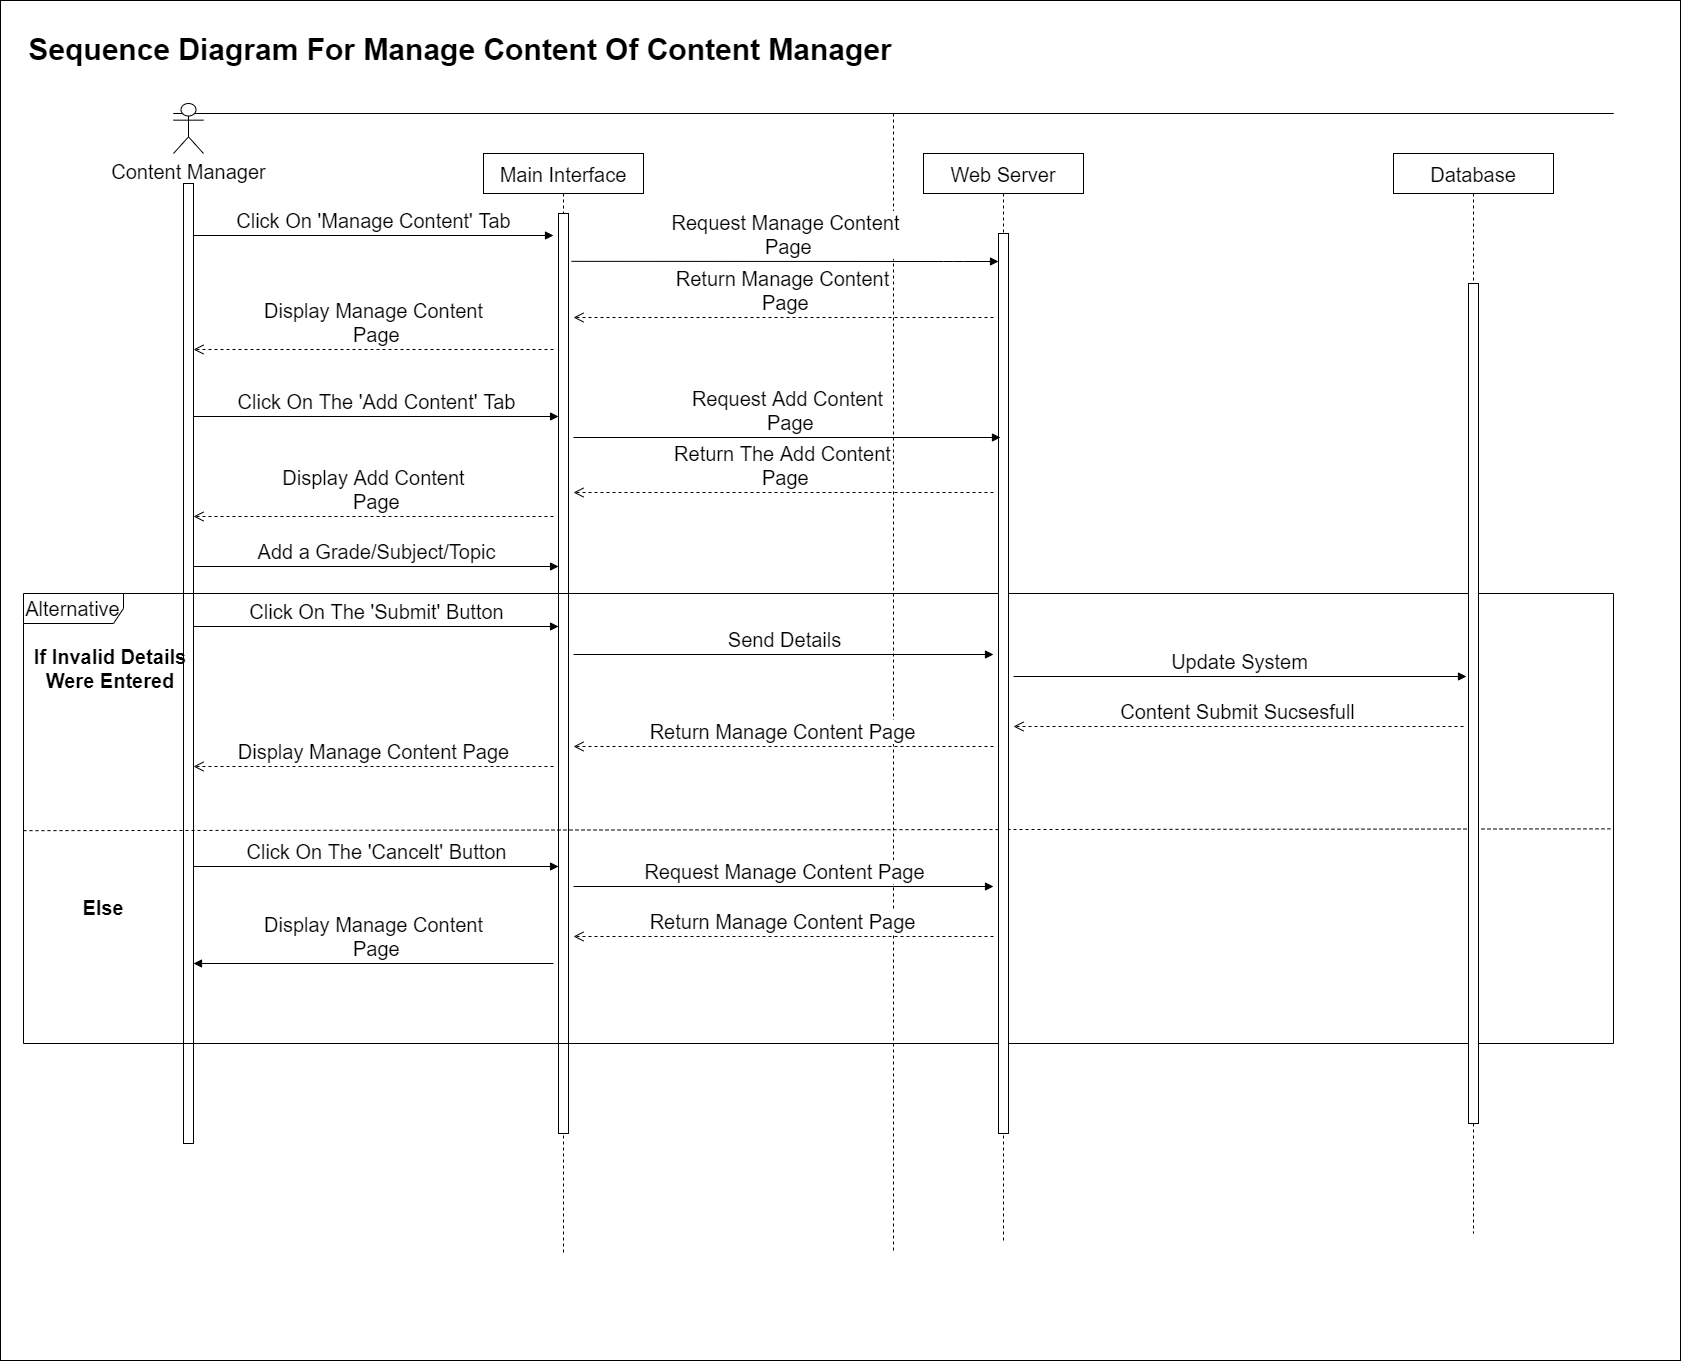

The diagram above was exported from draw.io. Its source (the exported page's mxGraphModel, read from the mxfile embedded in the PNG):
<mxGraphModel dx="2480" dy="1346" grid="1" gridSize="10" guides="1" tooltips="1" connect="1" arrows="1" fold="1" page="1" pageScale="1" pageWidth="850" pageHeight="1100" math="0" shadow="0">
  <root>
    <mxCell id="0" />
    <mxCell id="1" parent="0" />
    <mxCell id="3_w6_J1YuseSBNDHYBIA-29" value="" style="rounded=0;whiteSpace=wrap;html=1;fontSize=20;" parent="1" vertex="1">
      <mxGeometry y="24" width="1680" height="1360" as="geometry" />
    </mxCell>
    <mxCell id="3nuBFxr9cyL0pnOWT2aG-5" value="Main Interface" style="shape=umlLifeline;perimeter=lifelinePerimeter;container=1;collapsible=0;recursiveResize=0;rounded=0;shadow=0;strokeWidth=1;fontSize=20;" parent="1" vertex="1">
      <mxGeometry x="483" y="177" width="160" height="1100" as="geometry" />
    </mxCell>
    <mxCell id="3PbQu7xdGpid1Uje4ATP-6" value="" style="html=1;points=[];perimeter=orthogonalPerimeter;fontSize=20;" parent="3nuBFxr9cyL0pnOWT2aG-5" vertex="1">
      <mxGeometry x="75" y="60" width="10" height="920" as="geometry" />
    </mxCell>
    <mxCell id="3PbQu7xdGpid1Uje4ATP-1" value="" style="shape=umlLifeline;participant=umlActor;perimeter=lifelinePerimeter;whiteSpace=wrap;html=1;container=1;collapsible=0;recursiveResize=0;verticalAlign=top;spacingTop=36;labelBackgroundColor=#ffffff;outlineConnect=0;size=0;fontSize=20;" parent="1" vertex="1">
      <mxGeometry x="173" y="137" width="1440" height="1140" as="geometry" />
    </mxCell>
    <mxCell id="3PbQu7xdGpid1Uje4ATP-7" value="" style="html=1;points=[];perimeter=orthogonalPerimeter;fontSize=20;" parent="3PbQu7xdGpid1Uje4ATP-1" vertex="1">
      <mxGeometry x="10" y="70" width="10" height="960" as="geometry" />
    </mxCell>
    <mxCell id="3PbQu7xdGpid1Uje4ATP-60" value="Alternative" style="shape=umlFrame;whiteSpace=wrap;html=1;fontSize=20;width=100;height=30;" parent="3PbQu7xdGpid1Uje4ATP-1" vertex="1">
      <mxGeometry x="-150" y="480" width="1590" height="450" as="geometry" />
    </mxCell>
    <mxCell id="3PbQu7xdGpid1Uje4ATP-64" value="" style="endArrow=none;dashed=1;html=1;fontSize=20;exitX=0;exitY=0.527;exitDx=0;exitDy=0;exitPerimeter=0;entryX=0.998;entryY=0.523;entryDx=0;entryDy=0;entryPerimeter=0;" parent="3PbQu7xdGpid1Uje4ATP-1" source="3PbQu7xdGpid1Uje4ATP-60" target="3PbQu7xdGpid1Uje4ATP-60" edge="1">
      <mxGeometry width="50" height="50" relative="1" as="geometry">
        <mxPoint x="370" y="750" as="sourcePoint" />
        <mxPoint x="420" y="700" as="targetPoint" />
      </mxGeometry>
    </mxCell>
    <mxCell id="3PbQu7xdGpid1Uje4ATP-68" value="Else" style="text;align=center;fontStyle=1;verticalAlign=middle;spacingLeft=3;spacingRight=3;strokeColor=none;rotatable=0;points=[[0,0.5],[1,0.5]];portConstraint=eastwest;fontSize=20;" parent="3PbQu7xdGpid1Uje4ATP-1" vertex="1">
      <mxGeometry x="-110" y="780" width="80" height="26" as="geometry" />
    </mxCell>
    <mxCell id="3PbQu7xdGpid1Uje4ATP-61" value="Content Submit Sucsesfull" style="html=1;verticalAlign=bottom;endArrow=open;dashed=1;endSize=8;fontSize=20;" parent="3PbQu7xdGpid1Uje4ATP-1" edge="1">
      <mxGeometry relative="1" as="geometry">
        <mxPoint x="1290" y="613" as="sourcePoint" />
        <mxPoint x="840" y="613" as="targetPoint" />
      </mxGeometry>
    </mxCell>
    <mxCell id="3PbQu7xdGpid1Uje4ATP-78" value="Display Manage Content&lt;br style=&quot;font-size: 20px;&quot;&gt;&amp;nbsp;Page" style="html=1;verticalAlign=bottom;endArrow=block;fontSize=20;" parent="3PbQu7xdGpid1Uje4ATP-1" edge="1">
      <mxGeometry width="80" relative="1" as="geometry">
        <mxPoint x="380" y="850" as="sourcePoint" />
        <mxPoint x="20" y="850" as="targetPoint" />
      </mxGeometry>
    </mxCell>
    <mxCell id="3_w6_J1YuseSBNDHYBIA-2" value="Return Manage Content Page" style="html=1;verticalAlign=bottom;endArrow=open;dashed=1;endSize=8;fontSize=20;" parent="3PbQu7xdGpid1Uje4ATP-1" edge="1">
      <mxGeometry relative="1" as="geometry">
        <mxPoint x="820" y="633" as="sourcePoint" />
        <mxPoint x="400" y="633" as="targetPoint" />
      </mxGeometry>
    </mxCell>
    <mxCell id="3_w6_J1YuseSBNDHYBIA-3" value="Display Manage Content Page" style="html=1;verticalAlign=bottom;endArrow=open;dashed=1;endSize=8;fontSize=20;" parent="3PbQu7xdGpid1Uje4ATP-1" edge="1">
      <mxGeometry relative="1" as="geometry">
        <mxPoint x="380" y="653" as="sourcePoint" />
        <mxPoint x="20" y="653" as="targetPoint" />
      </mxGeometry>
    </mxCell>
    <mxCell id="3_w6_J1YuseSBNDHYBIA-5" value="Click On The 'Cancelt' Button" style="html=1;verticalAlign=bottom;endArrow=block;entryX=0.469;entryY=0.375;entryDx=0;entryDy=0;entryPerimeter=0;fontSize=20;" parent="3PbQu7xdGpid1Uje4ATP-1" edge="1">
      <mxGeometry width="80" relative="1" as="geometry">
        <mxPoint x="20" y="753" as="sourcePoint" />
        <mxPoint x="385.03999999999974" y="753" as="targetPoint" />
      </mxGeometry>
    </mxCell>
    <mxCell id="3_w6_J1YuseSBNDHYBIA-6" value="Request Manage Content Page" style="html=1;verticalAlign=bottom;endArrow=block;fontSize=20;" parent="3PbQu7xdGpid1Uje4ATP-1" edge="1">
      <mxGeometry width="80" relative="1" as="geometry">
        <mxPoint x="400" y="773" as="sourcePoint" />
        <mxPoint x="820" y="773" as="targetPoint" />
      </mxGeometry>
    </mxCell>
    <mxCell id="3_w6_J1YuseSBNDHYBIA-7" value="Return Manage Content Page" style="html=1;verticalAlign=bottom;endArrow=open;dashed=1;endSize=8;fontSize=20;" parent="3PbQu7xdGpid1Uje4ATP-1" edge="1">
      <mxGeometry relative="1" as="geometry">
        <mxPoint x="820" y="823" as="sourcePoint" />
        <mxPoint x="400" y="823" as="targetPoint" />
      </mxGeometry>
    </mxCell>
    <mxCell id="3_w6_J1YuseSBNDHYBIA-22" value="Content Manager" style="shape=umlActor;verticalLabelPosition=bottom;verticalAlign=top;html=1;outlineConnect=0;fontSize=20;" parent="3PbQu7xdGpid1Uje4ATP-1" vertex="1">
      <mxGeometry y="-10" width="30" height="50" as="geometry" />
    </mxCell>
    <mxCell id="3PbQu7xdGpid1Uje4ATP-43" value="Update System" style="html=1;verticalAlign=bottom;endArrow=block;fontSize=20;" parent="3PbQu7xdGpid1Uje4ATP-1" edge="1">
      <mxGeometry width="80" relative="1" as="geometry">
        <mxPoint x="840" y="563" as="sourcePoint" />
        <mxPoint x="1293" y="563" as="targetPoint" />
      </mxGeometry>
    </mxCell>
    <mxCell id="3PbQu7xdGpid1Uje4ATP-2" value="Web Server" style="shape=umlLifeline;perimeter=lifelinePerimeter;container=1;collapsible=0;recursiveResize=0;rounded=0;shadow=0;strokeWidth=1;fontSize=20;" parent="1" vertex="1">
      <mxGeometry x="923" y="177" width="160" height="1090" as="geometry" />
    </mxCell>
    <mxCell id="3PbQu7xdGpid1Uje4ATP-9" value="" style="html=1;points=[];perimeter=orthogonalPerimeter;fontSize=20;" parent="3PbQu7xdGpid1Uje4ATP-2" vertex="1">
      <mxGeometry x="75" y="80" width="10" height="900" as="geometry" />
    </mxCell>
    <mxCell id="3PbQu7xdGpid1Uje4ATP-3" value="Database" style="shape=umlLifeline;perimeter=lifelinePerimeter;container=1;collapsible=0;recursiveResize=0;rounded=0;shadow=0;strokeWidth=1;fontSize=20;" parent="1" vertex="1">
      <mxGeometry x="1393" y="177" width="160" height="1080" as="geometry" />
    </mxCell>
    <mxCell id="3PbQu7xdGpid1Uje4ATP-14" value="" style="html=1;points=[];perimeter=orthogonalPerimeter;fontSize=20;" parent="3PbQu7xdGpid1Uje4ATP-3" vertex="1">
      <mxGeometry x="75" y="130" width="10" height="840" as="geometry" />
    </mxCell>
    <mxCell id="3PbQu7xdGpid1Uje4ATP-5" value="Click On 'Manage Content' Tab" style="html=1;verticalAlign=bottom;endArrow=block;fontSize=20;" parent="1" edge="1">
      <mxGeometry width="80" relative="1" as="geometry">
        <mxPoint x="193" y="259" as="sourcePoint" />
        <mxPoint x="553" y="259" as="targetPoint" />
      </mxGeometry>
    </mxCell>
    <mxCell id="3PbQu7xdGpid1Uje4ATP-8" value="Request Manage Content&lt;br style=&quot;font-size: 20px;&quot;&gt;&amp;nbsp;Page" style="html=1;verticalAlign=bottom;endArrow=block;exitX=0.55;exitY=0.129;exitDx=0;exitDy=0;exitPerimeter=0;fontSize=20;" parent="1" edge="1">
      <mxGeometry width="80" relative="1" as="geometry">
        <mxPoint x="571" y="284.8399999999999" as="sourcePoint" />
        <mxPoint x="998" y="285" as="targetPoint" />
        <Array as="points">
          <mxPoint x="953" y="285" />
        </Array>
      </mxGeometry>
    </mxCell>
    <mxCell id="3PbQu7xdGpid1Uje4ATP-10" value="Return Manage Content&lt;br style=&quot;font-size: 20px;&quot;&gt;&amp;nbsp;Page" style="html=1;verticalAlign=bottom;endArrow=open;dashed=1;endSize=8;fontSize=20;" parent="1" edge="1">
      <mxGeometry relative="1" as="geometry">
        <mxPoint x="993" y="341" as="sourcePoint" />
        <mxPoint x="573" y="341" as="targetPoint" />
      </mxGeometry>
    </mxCell>
    <mxCell id="3PbQu7xdGpid1Uje4ATP-11" value="Display Manage Content&lt;br style=&quot;font-size: 20px;&quot;&gt;&amp;nbsp;Page" style="html=1;verticalAlign=bottom;endArrow=open;dashed=1;endSize=8;fontSize=20;" parent="1" edge="1">
      <mxGeometry relative="1" as="geometry">
        <mxPoint x="553" y="373" as="sourcePoint" />
        <mxPoint x="193" y="373" as="targetPoint" />
      </mxGeometry>
    </mxCell>
    <mxCell id="3PbQu7xdGpid1Uje4ATP-15" value="Send Details" style="html=1;verticalAlign=bottom;endArrow=block;fontSize=20;" parent="1" edge="1">
      <mxGeometry width="80" relative="1" as="geometry">
        <mxPoint x="573" y="678" as="sourcePoint" />
        <mxPoint x="993" y="678" as="targetPoint" />
      </mxGeometry>
    </mxCell>
    <mxCell id="3PbQu7xdGpid1Uje4ATP-33" value="Sequence Diagram For Manage Content Of Content Manager" style="text;align=center;fontStyle=1;verticalAlign=middle;spacingLeft=3;spacingRight=3;strokeColor=none;rotatable=0;points=[[0,0.5],[1,0.5]];portConstraint=eastwest;fontSize=30;" parent="1" vertex="1">
      <mxGeometry x="190" y="40" width="540" height="60" as="geometry" />
    </mxCell>
    <mxCell id="3PbQu7xdGpid1Uje4ATP-52" value="Click On The 'Add Content' Tab" style="html=1;verticalAlign=bottom;endArrow=block;entryX=0.469;entryY=0.375;entryDx=0;entryDy=0;entryPerimeter=0;fontSize=20;" parent="1" edge="1">
      <mxGeometry width="80" relative="1" as="geometry">
        <mxPoint x="193" y="440" as="sourcePoint" />
        <mxPoint x="558.04" y="440" as="targetPoint" />
      </mxGeometry>
    </mxCell>
    <mxCell id="3PbQu7xdGpid1Uje4ATP-70" value="Request Add Content&lt;br style=&quot;font-size: 20px;&quot;&gt;&amp;nbsp;Page" style="html=1;verticalAlign=bottom;endArrow=block;exitX=0.55;exitY=0.129;exitDx=0;exitDy=0;exitPerimeter=0;fontSize=20;" parent="1" edge="1">
      <mxGeometry x="-0.0026" width="80" relative="1" as="geometry">
        <mxPoint x="573" y="461" as="sourcePoint" />
        <mxPoint x="1000" y="461" as="targetPoint" />
        <mxPoint as="offset" />
      </mxGeometry>
    </mxCell>
    <mxCell id="3PbQu7xdGpid1Uje4ATP-73" value="Return The Add Content&lt;br style=&quot;font-size: 20px;&quot;&gt;&amp;nbsp;Page" style="html=1;verticalAlign=bottom;endArrow=open;dashed=1;endSize=8;fontSize=20;" parent="1" edge="1">
      <mxGeometry relative="1" as="geometry">
        <mxPoint x="993" y="516" as="sourcePoint" />
        <mxPoint x="573" y="516" as="targetPoint" />
      </mxGeometry>
    </mxCell>
    <mxCell id="3PbQu7xdGpid1Uje4ATP-74" value="Display Add Content&lt;br style=&quot;font-size: 20px;&quot;&gt;&amp;nbsp;Page" style="html=1;verticalAlign=bottom;endArrow=open;dashed=1;endSize=8;fontSize=20;" parent="1" edge="1">
      <mxGeometry relative="1" as="geometry">
        <mxPoint x="553" y="540" as="sourcePoint" />
        <mxPoint x="193" y="540" as="targetPoint" />
      </mxGeometry>
    </mxCell>
    <mxCell id="3PbQu7xdGpid1Uje4ATP-75" value="Add a Grade/Subject/Topic" style="html=1;verticalAlign=bottom;endArrow=block;entryX=0.469;entryY=0.375;entryDx=0;entryDy=0;entryPerimeter=0;fontSize=20;" parent="1" edge="1">
      <mxGeometry width="80" relative="1" as="geometry">
        <mxPoint x="193" y="590" as="sourcePoint" />
        <mxPoint x="558.04" y="590" as="targetPoint" />
      </mxGeometry>
    </mxCell>
    <mxCell id="3PbQu7xdGpid1Uje4ATP-76" value="Click On The 'Submit' Button" style="html=1;verticalAlign=bottom;endArrow=block;entryX=0.469;entryY=0.375;entryDx=0;entryDy=0;entryPerimeter=0;fontSize=20;" parent="1" edge="1">
      <mxGeometry width="80" relative="1" as="geometry">
        <mxPoint x="193" y="650" as="sourcePoint" />
        <mxPoint x="558.04" y="650" as="targetPoint" />
      </mxGeometry>
    </mxCell>
    <mxCell id="3PbQu7xdGpid1Uje4ATP-69" value="If Invalid Details &#10;Were Entered" style="text;align=center;fontStyle=1;verticalAlign=middle;spacingLeft=3;spacingRight=3;strokeColor=none;rotatable=0;points=[[0,0.5],[1,0.5]];portConstraint=eastwest;fontSize=20;" parent="1" vertex="1">
      <mxGeometry x="70" y="678" width="80" height="26" as="geometry" />
    </mxCell>
  </root>
</mxGraphModel>